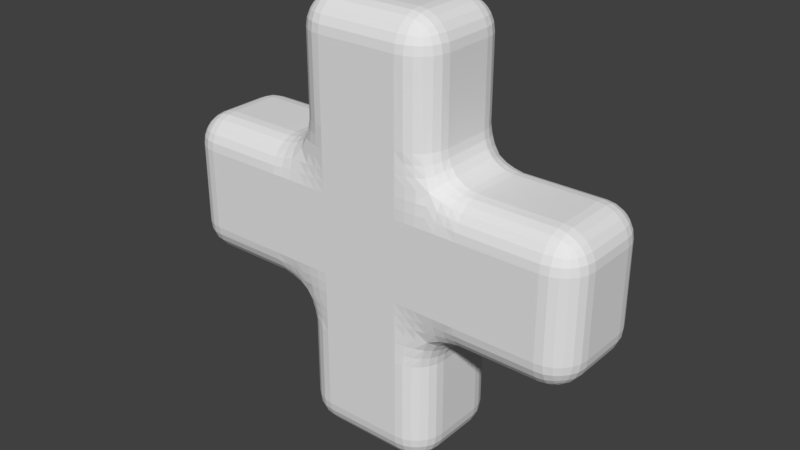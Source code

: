 # Source: plus.blend  (saved by Blender 2.79.0; exported with 4.5.12 LTS)
import bpy
from mathutils import Matrix  # noqa: F401  (used for matrix-valued properties, if any)

bpy.ops.wm.read_factory_settings(use_empty=True)
scene = bpy.context.scene
scene.name = 'Scene'

# ---- collections
col_collection_1 = bpy.data.collections.new('Collection 1'); scene.collection.children.link(col_collection_1)

# ---- world
world_world = bpy.data.worlds.new('World'); scene.world = world_world
world_world.color = (0.05088, 0.05088, 0.05088)
world_world.use_sun_shadow = False
world_world.sun_shadow_jitter_overblur = 0.0
world_world.cycles.sampling_method = 'MANUAL'

# ---- meshes
me_plane = bpy.data.meshes.new('Plane')
me_plane.from_pydata([(-1.0, 0.3333, -0.2612), (-1.0, -0.3333, -0.2612), (-0.3333, -1.0, -0.2612), (0.3333, -1.0, -0.2612), (1.0, -0.3333, -0.2612), (1.0, 0.3333, -0.2612), (0.3333, 1.0, -0.2612), (-0.3333, 1.0, -0.2612), (-0.3333, -0.3333, -0.2612), (-0.3333, 0.3333, -0.2612), (0.3333, -0.3333, -0.2612), (0.3333, 0.3333, -0.2612), (-1.0, 0.3333, 0.2612), (-1.0, -0.3333, 0.2612), (-0.3333, -1.0, 0.2612), (0.3333, -1.0, 0.2612), (1.0, -0.3333, 0.2612), (1.0, 0.3333, 0.2612), (0.3333, 1.0, 0.2612), (-0.3333, 1.0, 0.2612), (-0.3333, 0.3333, 0.2612), (-0.3333, -0.3333, 0.2612), (0.3333, 0.3333, 0.2612), (0.3333, -0.3333, 0.2612)], [], [(9, 7, 6, 11), (1, 0, 9, 8), (2, 8, 10, 3), (8, 9, 11, 10), (10, 11, 5, 4), (20, 22, 18, 19), (13, 21, 20, 12), (14, 15, 23, 21), (21, 23, 22, 20), (23, 16, 17, 22), (9, 0, 12, 20), (2, 3, 15, 14), (3, 10, 23, 15), (5, 11, 22, 17), (8, 2, 14, 21), (4, 5, 17, 16), (6, 7, 19, 18), (1, 8, 21, 13), (0, 1, 13, 12), (11, 6, 18, 22), (10, 4, 16, 23), (7, 9, 20, 19)])
me_plane.use_remesh_preserve_volume = False
me_plane.use_remesh_preserve_attributes = False
me_plane.use_mirror_vertex_groups = False
me_plane.update()

# ---- objects
ob_plane = bpy.data.objects.new('Plane', me_plane)

# ---- transforms, parenting, visibility, modifiers, constraints
ob_plane.location = (0.0, 0.0, 0.0)
ob_plane.rotation_euler = (1.571, -0.0, 0.0)
ob_plane.lineart.crease_threshold = 0.0
_m = ob_plane.modifiers.new('Bevel', 'BEVEL')
_m.width = 0.145
_m.width_pct = 0.145
_m.segments = 6
_m.limit_method = 'NONE'
_m.spread = 0.0

# ---- collection membership
col_collection_1.objects.link(ob_plane)

# ---- scene / render settings (as saved in the file)
scene.frame_start = 1; scene.frame_end = 250; scene.frame_set(85)
scene.render.engine = 'BLENDER_EEVEE_NEXT'
scene.render.resolution_percentage = 50
scene.render.dither_intensity = 0.0
scene.cycles.use_denoising = False
scene.cycles.samples = 128
scene.cycles.sampling_pattern = 'TABULATED_SOBOL'
scene.cycles.use_adaptive_sampling = False
scene.cycles.use_light_tree = False
scene.cycles.blur_glossy = 0.0
scene.cycles.sample_clamp_indirect = 0.0
scene.view_settings.view_transform = 'Standard'
bpy.context.view_layer.update()

# ---- added for rendering (the .blend has no active camera and no usable light): camera, sun
cam_auto = bpy.data.cameras.new('AutoCamera')
cam_auto.lens = 50.0
cam_auto.sensor_width = 36.0
cam_auto.clip_end = 1000.0
ob_auto_camera = bpy.data.objects.new('AutoCamera', cam_auto)
scene.collection.objects.link(ob_auto_camera)
ob_auto_camera.location = (2.66119, -3.19342, 2.12895)
ob_auto_camera.rotation_euler = (1.09748, -7.21219e-08, 0.694738)
scene.camera = ob_auto_camera
light_auto_sun = bpy.data.lights.new('AutoSun', 'SUN')
light_auto_sun.energy = 3.0
light_auto_sun.angle = 0.0523599
ob_auto_sun = bpy.data.objects.new('AutoSun', light_auto_sun)
scene.collection.objects.link(ob_auto_sun)
ob_auto_sun.rotation_euler = (0.872665, 0.174533, 0.523599)
bpy.context.view_layer.update()
